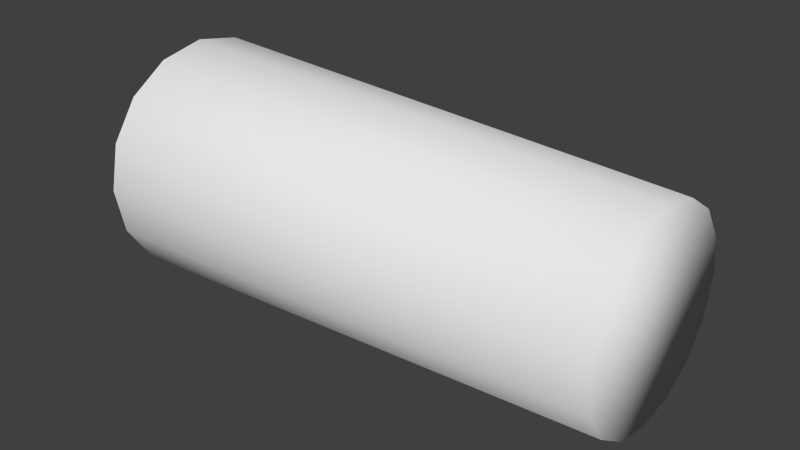 # Source: f16c_ab_glow.blend  (saved by Blender 2.79.0; exported with 4.5.12 LTS)
import bpy
from mathutils import Matrix  # noqa: F401  (used for matrix-valued properties, if any)

bpy.ops.wm.read_factory_settings(use_empty=True)
scene = bpy.context.scene
scene.name = 'Scene'

# ---- collections
col_collection_1 = bpy.data.collections.new('Collection 1'); scene.collection.children.link(col_collection_1)

# ---- materials (node trees are filled in below, after node groups)
mat_material_emitting = bpy.data.materials.new('Material Emitting')
mat_material_emitting.alpha_threshold = 0.0
mat_material_emitting.use_transparent_shadow = False
mat_material_emitting.roughness = 0.5

# ---- material node trees

# ---- world
world_world = bpy.data.worlds.new('World'); scene.world = world_world
world_world.color = (0.05088, 0.05088, 0.05088)
world_world.use_sun_shadow = False
world_world.sun_shadow_jitter_overblur = 0.0
world_world.cycles.sampling_method = 'NONE'
world_world.cycles.sample_map_resolution = 256

# ---- meshes
me_cylinder = bpy.data.meshes.new('Cylinder')
me_cylinder.from_pydata([(-9.537e-07, 0.46, 5.543e-08), (-9.537e-07, 0.425, -0.176), (-9.537e-07, 0.3253, -0.3253), (-9.537e-07, 0.176, -0.425), (-9.537e-07, 0.176, 0.425), (-9.537e-07, 0.3253, 0.3253), (-9.537e-07, 0.425, 0.176), (-9.537e-07, -0.46, 5.543e-08), (-9.537e-07, -0.425, -0.176), (-9.537e-07, -0.3253, -0.3253), (-9.537e-07, -0.176, -0.425), (-9.537e-07, 2.525e-08, -0.46), (-9.537e-07, -3.445e-10, 0.46), (-9.537e-07, -0.176, 0.425), (-9.537e-07, -0.3253, 0.3253), (-9.537e-07, -0.425, 0.176), (1.95, -0.3503, -0.1451), (1.95, -0.2681, -0.2681), (1.95, -0.1451, -0.3503), (1.95, 5.588e-09, 0.3791), (1.95, -0.2681, 0.2681), (1.95, 0.3791, 5.617e-08), (1.95, 0.3503, -0.1451), (1.95, 0.2681, -0.2681), (1.95, 0.1451, -0.3503), (1.95, 0.1451, 0.3503), (1.95, 0.2681, 0.2681), (1.95, 0.3503, 0.1451), (1.95, -0.3791, 5.617e-08), (1.95, 5.588e-09, -0.3791), (1.95, -0.1451, 0.3503), (1.95, -0.3503, 0.1451)], [], [(6, 0, 21, 27), (5, 6, 27, 26), (4, 5, 26, 25), (12, 4, 25, 19), (3, 11, 29, 24), (2, 3, 24, 23), (1, 2, 23, 22), (0, 1, 22, 21), (15, 31, 28, 7), (14, 20, 31, 15), (13, 30, 20, 14), (12, 19, 30, 13), (10, 18, 29, 11), (9, 17, 18, 10), (8, 16, 17, 9), (7, 28, 16, 8), (21, 22, 23, 24, 29, 19, 25, 26, 27), (28, 31, 20, 30, 19, 29, 18, 17, 16)])
me_cylinder.polygons.foreach_set('use_smooth', [True] * 18)
_uv = me_cylinder.uv_layers.new(name='UVMap')
_uv.uv.foreach_set('vector', [0.03806, 0.0, 0.0, 0.0, 0.08789, 1.0, 0.1193, 1.0, 0.1464, 0.0, 0.03806, 0.0, 0.1193, 1.0, 0.2086, 1.0, 0.3087, 0.0, 0.1464, 0.0, 0.2086, 1.0, 0.3423, 1.0, 0.5, 0.0, 0.3087, 0.0, 0.3423, 1.0, 0.5, 1.0, 0.3087, 0.0, 0.5, 0.0, 0.5, 1.0, 0.3423, 1.0, 0.1464, 0.0, 0.3087, 0.0, 0.3423, 1.0, 0.2086, 1.0, 0.03806, 0.0, 0.1464, 0.0, 0.2086, 1.0, 0.1193, 1.0, 0.0, 0.0, 0.03806, 0.0, 0.1193, 1.0, 0.08789, 1.0, 0.9619, 0.0, 0.8807, 1.0, 0.9121, 1.0, 1.0, 0.0, 0.8536, 0.0, 0.7914, 1.0, 0.8807, 1.0, 0.9619, 0.0, 0.6913, 0.0, 0.6577, 1.0, 0.7914, 1.0, 0.8536, 0.0, 0.5, 0.0, 0.5, 1.0, 0.6577, 1.0, 0.6913, 0.0, 0.6913, 0.0, 0.6577, 1.0, 0.5, 1.0, 0.5, 0.0, 0.8536, 0.0, 0.7914, 1.0, 0.6577, 1.0, 0.6913, 0.0, 0.9619, 0.0, 0.8807, 1.0, 0.7914, 1.0, 0.8536, 0.0, 1.0, 0.0, 0.9121, 1.0, 0.8807, 1.0, 0.9619, 0.0, 1.0, 0.5, 0.9619, 0.3087, 0.8536, 0.1464, 0.6913, 0.03806, 0.5, 0.0, 0.5, 1.0, 0.6913, 0.9619, 0.8536, 0.8536, 0.9619, 0.6913, 0.0, 0.5, 0.03806, 0.6913, 0.1464, 0.8536, 0.3087, 0.9619, 0.5, 1.0, 0.5, 0.0, 0.3087, 0.03806, 0.1464, 0.1464, 0.03806, 0.3087])
me_cylinder.materials.append(mat_material_emitting)
me_cylinder.use_remesh_preserve_volume = False
me_cylinder.use_remesh_preserve_attributes = False
me_cylinder.use_mirror_vertex_groups = False
me_cylinder.update()

# ---- objects
ob_nozzle = bpy.data.objects.new('Nozzle', me_cylinder)

# ---- transforms, parenting, visibility, modifiers, constraints
ob_nozzle.location = (0.0, -5.588e-09, -5.96e-08)
ob_nozzle.lineart.crease_threshold = 0.0

# ---- collection membership
col_collection_1.objects.link(ob_nozzle)

# ---- scene / render settings (as saved in the file)
scene.frame_start = 1; scene.frame_end = 250; scene.frame_set(1)
scene.render.engine = 'BLENDER_EEVEE_NEXT'
scene.render.resolution_percentage = 50
scene.render.dither_intensity = 0.0
scene.cycles.use_denoising = False
scene.cycles.samples = 10
scene.cycles.sampling_pattern = 'TABULATED_SOBOL'
scene.cycles.light_sampling_threshold = 0.0
scene.cycles.use_adaptive_sampling = False
scene.cycles.use_light_tree = False
scene.cycles.blur_glossy = 0.0
scene.cycles.volume_bounces = 1
scene.cycles.pixel_filter_type = 'GAUSSIAN'
scene.cycles.sample_clamp_indirect = 0.0
scene.view_settings.view_transform = 'Standard'
bpy.context.view_layer.update()

# ---- added for rendering (the .blend has no active camera and no usable light): camera, sun
cam_auto = bpy.data.cameras.new('AutoCamera')
cam_auto.lens = 50.0
cam_auto.sensor_width = 36.0
cam_auto.clip_end = 1000.0
ob_auto_camera = bpy.data.objects.new('AutoCamera', cam_auto)
scene.collection.objects.link(ob_auto_camera)
ob_auto_camera.location = (3.14392, -2.6027, 1.73513)
ob_auto_camera.rotation_euler = (1.09748, -7.21219e-08, 0.694738)
scene.camera = ob_auto_camera
light_auto_sun = bpy.data.lights.new('AutoSun', 'SUN')
light_auto_sun.energy = 3.0
light_auto_sun.angle = 0.0523599
ob_auto_sun = bpy.data.objects.new('AutoSun', light_auto_sun)
scene.collection.objects.link(ob_auto_sun)
ob_auto_sun.rotation_euler = (0.872665, 0.174533, 0.523599)
bpy.context.view_layer.update()
